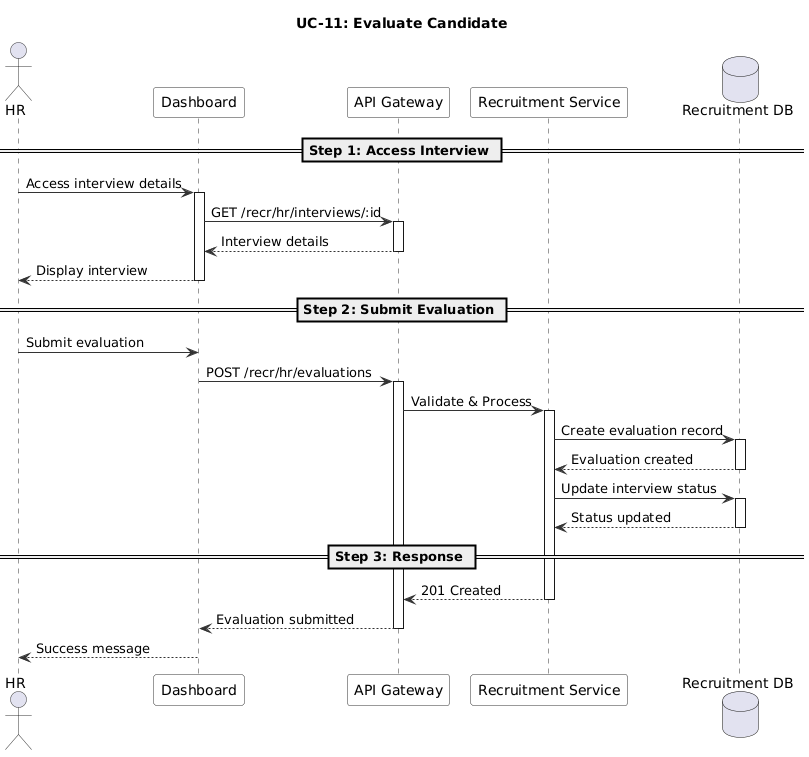

The diagram above was rendered by PlantUML. Its source (embedded in the PNG):
@startuml
' UC-11: Evaluate Candidate - Sequence Diagram
skinparam sequence {
  ArrowColor #333333
  ActorBorderColor #333333
  LifeLineBorderColor #333333
  ParticipantBackgroundColor #F8F8F8
  ParticipantBorderColor #333333
}

title UC-11: Evaluate Candidate

actor "HR" as HR
participant "Dashboard" as FE
participant "API Gateway" as GW
participant "Recruitment Service" as RS
database "Recruitment DB" as DB

== Step 1: Access Interview ==

HR -> FE : Access interview details
activate FE

FE -> GW : GET /recr/hr/interviews/:id
activate GW
GW --> FE : Interview details
deactivate GW

FE --> HR : Display interview
deactivate FE

== Step 2: Submit Evaluation ==

HR -> FE : Submit evaluation
FE -> GW : POST /recr/hr/evaluations
activate GW

GW -> RS : Validate & Process
activate RS

RS -> DB : Create evaluation record
activate DB
DB --> RS : Evaluation created
deactivate DB

RS -> DB : Update interview status
activate DB
DB --> RS : Status updated
deactivate DB

== Step 3: Response ==

RS --> GW : 201 Created
deactivate RS

GW --> FE : Evaluation submitted
deactivate GW

FE --> HR : Success message
deactivate FE

@enduml